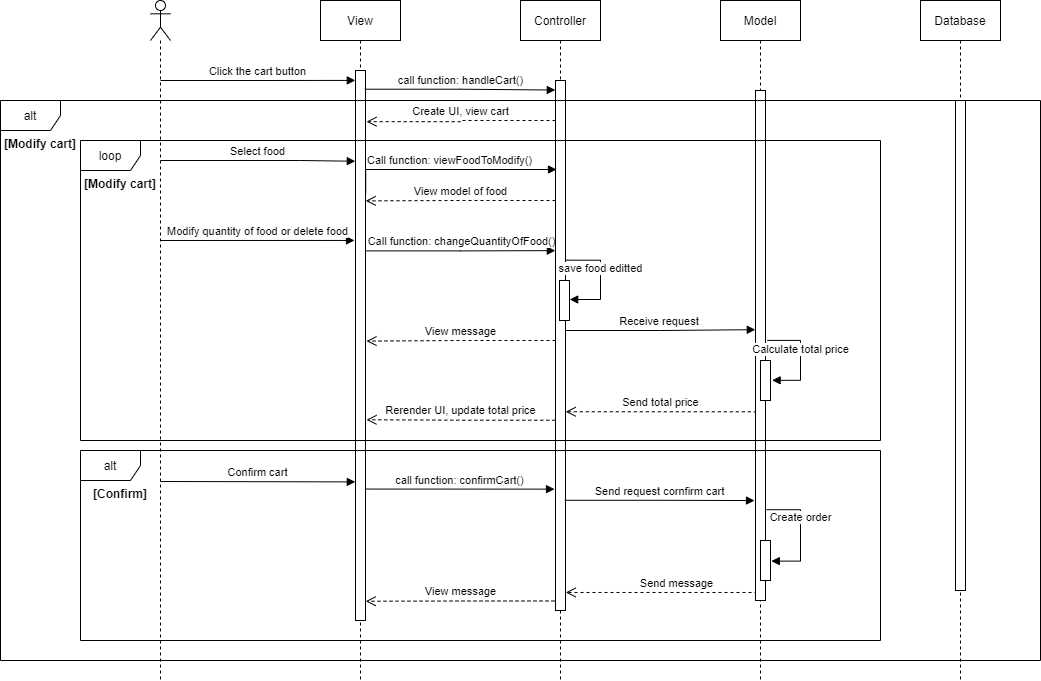

The diagram above was exported from draw.io. Its source (the exported page's mxGraphModel, read from the mxfile embedded in the PNG):
<mxGraphModel dx="1038" dy="500" grid="1" gridSize="10" guides="1" tooltips="1" connect="1" arrows="1" fold="1" page="1" pageScale="1" pageWidth="827" pageHeight="1169" background="none" math="0" shadow="0">
  <root>
    <mxCell id="0" />
    <mxCell id="1" parent="0" />
    <mxCell id="fKOpG12PZtYlhsVcPY2Q-10" value="" style="shape=umlLifeline;participant=umlActor;perimeter=lifelinePerimeter;whiteSpace=wrap;html=1;container=1;collapsible=0;recursiveResize=0;verticalAlign=top;spacingTop=36;outlineConnect=0;" parent="1" vertex="1">
      <mxGeometry x="190" y="80" width="20" height="680" as="geometry" />
    </mxCell>
    <mxCell id="fKOpG12PZtYlhsVcPY2Q-20" value="Click the cart button" style="html=1;verticalAlign=bottom;endArrow=block;rounded=0;edgeStyle=orthogonalEdgeStyle;entryX=-0.02;entryY=0.018;entryDx=0;entryDy=0;entryPerimeter=0;" parent="fKOpG12PZtYlhsVcPY2Q-10" target="fKOpG12PZtYlhsVcPY2Q-16" edge="1">
      <mxGeometry width="80" relative="1" as="geometry">
        <mxPoint x="10" y="80" as="sourcePoint" />
        <mxPoint x="90" y="80" as="targetPoint" />
        <Array as="points" />
      </mxGeometry>
    </mxCell>
    <mxCell id="fKOpG12PZtYlhsVcPY2Q-11" value="View" style="shape=umlLifeline;perimeter=lifelinePerimeter;whiteSpace=wrap;html=1;container=1;collapsible=0;recursiveResize=0;outlineConnect=0;" parent="1" vertex="1">
      <mxGeometry x="360" y="80" width="80" height="680" as="geometry" />
    </mxCell>
    <mxCell id="fKOpG12PZtYlhsVcPY2Q-16" value="" style="html=1;points=[];perimeter=orthogonalPerimeter;" parent="fKOpG12PZtYlhsVcPY2Q-11" vertex="1">
      <mxGeometry x="35" y="70" width="10" height="550" as="geometry" />
    </mxCell>
    <mxCell id="fKOpG12PZtYlhsVcPY2Q-12" value="Controller" style="shape=umlLifeline;perimeter=lifelinePerimeter;whiteSpace=wrap;html=1;container=1;collapsible=0;recursiveResize=0;outlineConnect=0;" parent="1" vertex="1">
      <mxGeometry x="560" y="80" width="80" height="680" as="geometry" />
    </mxCell>
    <mxCell id="fKOpG12PZtYlhsVcPY2Q-17" value="" style="html=1;points=[];perimeter=orthogonalPerimeter;" parent="fKOpG12PZtYlhsVcPY2Q-12" vertex="1">
      <mxGeometry x="35" y="80" width="10" height="530" as="geometry" />
    </mxCell>
    <mxCell id="fKOpG12PZtYlhsVcPY2Q-22" value="Create UI, view cart" style="html=1;verticalAlign=bottom;endArrow=open;dashed=1;endSize=8;rounded=0;edgeStyle=orthogonalEdgeStyle;entryX=1.1;entryY=0.093;entryDx=0;entryDy=0;entryPerimeter=0;" parent="fKOpG12PZtYlhsVcPY2Q-12" target="fKOpG12PZtYlhsVcPY2Q-16" edge="1">
      <mxGeometry relative="1" as="geometry">
        <mxPoint x="35" y="120" as="sourcePoint" />
        <mxPoint x="-150" y="120" as="targetPoint" />
        <Array as="points" />
      </mxGeometry>
    </mxCell>
    <mxCell id="fKOpG12PZtYlhsVcPY2Q-29" value="View model of food" style="html=1;verticalAlign=bottom;endArrow=open;dashed=1;endSize=8;rounded=0;edgeStyle=orthogonalEdgeStyle;entryX=1.02;entryY=0.237;entryDx=0;entryDy=0;entryPerimeter=0;" parent="fKOpG12PZtYlhsVcPY2Q-12" target="fKOpG12PZtYlhsVcPY2Q-16" edge="1">
      <mxGeometry relative="1" as="geometry">
        <mxPoint x="35" y="200" as="sourcePoint" />
        <mxPoint x="-45" y="200" as="targetPoint" />
      </mxGeometry>
    </mxCell>
    <mxCell id="fKOpG12PZtYlhsVcPY2Q-32" value="" style="html=1;points=[];perimeter=orthogonalPerimeter;" parent="fKOpG12PZtYlhsVcPY2Q-12" vertex="1">
      <mxGeometry x="39" y="280" width="10" height="40" as="geometry" />
    </mxCell>
    <mxCell id="fKOpG12PZtYlhsVcPY2Q-33" value="save food editted" style="html=1;verticalAlign=bottom;endArrow=block;rounded=0;edgeStyle=orthogonalEdgeStyle;entryX=1.02;entryY=0.475;entryDx=0;entryDy=0;entryPerimeter=0;exitX=1.02;exitY=0.339;exitDx=0;exitDy=0;exitPerimeter=0;" parent="fKOpG12PZtYlhsVcPY2Q-12" source="fKOpG12PZtYlhsVcPY2Q-17" target="fKOpG12PZtYlhsVcPY2Q-32" edge="1">
      <mxGeometry width="80" relative="1" as="geometry">
        <mxPoint x="49" y="260" as="sourcePoint" />
        <mxPoint x="10" y="370" as="targetPoint" />
        <Array as="points">
          <mxPoint x="80" y="260" />
          <mxPoint x="80" y="299" />
        </Array>
      </mxGeometry>
    </mxCell>
    <mxCell id="fKOpG12PZtYlhsVcPY2Q-34" value="View message" style="html=1;verticalAlign=bottom;endArrow=open;dashed=1;endSize=8;rounded=0;edgeStyle=orthogonalEdgeStyle;entryX=1.1;entryY=0.492;entryDx=0;entryDy=0;entryPerimeter=0;" parent="fKOpG12PZtYlhsVcPY2Q-12" target="fKOpG12PZtYlhsVcPY2Q-16" edge="1">
      <mxGeometry relative="1" as="geometry">
        <mxPoint x="35" y="340" as="sourcePoint" />
        <mxPoint x="-150" y="340" as="targetPoint" />
        <Array as="points" />
      </mxGeometry>
    </mxCell>
    <mxCell id="Mug1CdhfAQZ_JFjvG_6x-2" value="Receive request&amp;nbsp;" style="html=1;verticalAlign=bottom;endArrow=block;rounded=0;edgeStyle=orthogonalEdgeStyle;entryX=-0.02;entryY=0.469;entryDx=0;entryDy=0;entryPerimeter=0;" parent="fKOpG12PZtYlhsVcPY2Q-12" target="fKOpG12PZtYlhsVcPY2Q-18" edge="1">
      <mxGeometry width="80" relative="1" as="geometry">
        <mxPoint x="45" y="330" as="sourcePoint" />
        <mxPoint x="125" y="330" as="targetPoint" />
      </mxGeometry>
    </mxCell>
    <mxCell id="fKOpG12PZtYlhsVcPY2Q-13" value="Model" style="shape=umlLifeline;perimeter=lifelinePerimeter;whiteSpace=wrap;html=1;container=1;collapsible=0;recursiveResize=0;outlineConnect=0;" parent="1" vertex="1">
      <mxGeometry x="760" y="80" width="80" height="680" as="geometry" />
    </mxCell>
    <mxCell id="fKOpG12PZtYlhsVcPY2Q-18" value="" style="html=1;points=[];perimeter=orthogonalPerimeter;" parent="fKOpG12PZtYlhsVcPY2Q-13" vertex="1">
      <mxGeometry x="35" y="90" width="10" height="510" as="geometry" />
    </mxCell>
    <mxCell id="fKOpG12PZtYlhsVcPY2Q-40" value="" style="html=1;points=[];perimeter=orthogonalPerimeter;" parent="fKOpG12PZtYlhsVcPY2Q-13" vertex="1">
      <mxGeometry x="40" y="540" width="10" height="40" as="geometry" />
    </mxCell>
    <mxCell id="fKOpG12PZtYlhsVcPY2Q-41" value="Create order" style="html=1;verticalAlign=bottom;endArrow=block;rounded=0;edgeStyle=orthogonalEdgeStyle;exitX=1.1;exitY=0.822;exitDx=0;exitDy=0;exitPerimeter=0;entryX=1.08;entryY=0.515;entryDx=0;entryDy=0;entryPerimeter=0;" parent="fKOpG12PZtYlhsVcPY2Q-13" source="fKOpG12PZtYlhsVcPY2Q-18" target="fKOpG12PZtYlhsVcPY2Q-40" edge="1">
      <mxGeometry x="-0.1148" width="80" relative="1" as="geometry">
        <mxPoint x="-220" y="370" as="sourcePoint" />
        <mxPoint x="46" y="484" as="targetPoint" />
        <Array as="points">
          <mxPoint x="80" y="509" />
          <mxPoint x="80" y="561" />
        </Array>
        <mxPoint as="offset" />
      </mxGeometry>
    </mxCell>
    <mxCell id="fKOpG12PZtYlhsVcPY2Q-44" value="Send message" style="html=1;verticalAlign=bottom;endArrow=open;dashed=1;endSize=8;rounded=0;edgeStyle=orthogonalEdgeStyle;entryX=1.02;entryY=0.966;entryDx=0;entryDy=0;entryPerimeter=0;" parent="fKOpG12PZtYlhsVcPY2Q-13" target="fKOpG12PZtYlhsVcPY2Q-17" edge="1">
      <mxGeometry relative="1" as="geometry">
        <mxPoint x="35" y="560" as="sourcePoint" />
        <mxPoint x="-45" y="560" as="targetPoint" />
        <Array as="points">
          <mxPoint x="35" y="592" />
        </Array>
      </mxGeometry>
    </mxCell>
    <mxCell id="Mug1CdhfAQZ_JFjvG_6x-3" value="" style="html=1;points=[];perimeter=orthogonalPerimeter;" parent="fKOpG12PZtYlhsVcPY2Q-13" vertex="1">
      <mxGeometry x="40" y="360" width="10" height="40" as="geometry" />
    </mxCell>
    <mxCell id="Mug1CdhfAQZ_JFjvG_6x-4" value="Calculate total price" style="html=1;verticalAlign=bottom;endArrow=block;rounded=0;edgeStyle=orthogonalEdgeStyle;exitX=1.18;exitY=0.49;exitDx=0;exitDy=0;exitPerimeter=0;entryX=1.16;entryY=0.495;entryDx=0;entryDy=0;entryPerimeter=0;" parent="fKOpG12PZtYlhsVcPY2Q-13" source="fKOpG12PZtYlhsVcPY2Q-18" target="Mug1CdhfAQZ_JFjvG_6x-3" edge="1">
      <mxGeometry width="80" relative="1" as="geometry">
        <mxPoint x="-260" y="400" as="sourcePoint" />
        <mxPoint x="-180" y="400" as="targetPoint" />
        <Array as="points">
          <mxPoint x="80" y="340" />
          <mxPoint x="80" y="380" />
        </Array>
      </mxGeometry>
    </mxCell>
    <mxCell id="Mug1CdhfAQZ_JFjvG_6x-5" value="Send total price" style="html=1;verticalAlign=bottom;endArrow=open;dashed=1;endSize=8;rounded=0;edgeStyle=orthogonalEdgeStyle;entryX=1.02;entryY=0.625;entryDx=0;entryDy=0;entryPerimeter=0;" parent="fKOpG12PZtYlhsVcPY2Q-13" target="fKOpG12PZtYlhsVcPY2Q-17" edge="1">
      <mxGeometry relative="1" as="geometry">
        <mxPoint x="35" y="410" as="sourcePoint" />
        <mxPoint x="-45" y="410" as="targetPoint" />
        <Array as="points">
          <mxPoint x="35" y="411" />
        </Array>
      </mxGeometry>
    </mxCell>
    <mxCell id="fKOpG12PZtYlhsVcPY2Q-14" value="Database" style="shape=umlLifeline;perimeter=lifelinePerimeter;whiteSpace=wrap;html=1;container=1;collapsible=0;recursiveResize=0;outlineConnect=0;" parent="1" vertex="1">
      <mxGeometry x="960" y="80" width="80" height="680" as="geometry" />
    </mxCell>
    <mxCell id="fKOpG12PZtYlhsVcPY2Q-19" value="" style="html=1;points=[];perimeter=orthogonalPerimeter;" parent="fKOpG12PZtYlhsVcPY2Q-14" vertex="1">
      <mxGeometry x="35" y="100" width="10" height="490" as="geometry" />
    </mxCell>
    <mxCell id="fKOpG12PZtYlhsVcPY2Q-21" value="call function: handleCart()" style="html=1;verticalAlign=bottom;endArrow=block;rounded=0;edgeStyle=orthogonalEdgeStyle;exitX=0.94;exitY=0.034;exitDx=0;exitDy=0;exitPerimeter=0;entryX=-0.02;entryY=0.018;entryDx=0;entryDy=0;entryPerimeter=0;" parent="1" source="fKOpG12PZtYlhsVcPY2Q-16" target="fKOpG12PZtYlhsVcPY2Q-17" edge="1">
      <mxGeometry width="80" relative="1" as="geometry">
        <mxPoint x="410" y="170" as="sourcePoint" />
        <mxPoint x="590" y="169" as="targetPoint" />
        <Array as="points" />
      </mxGeometry>
    </mxCell>
    <mxCell id="fKOpG12PZtYlhsVcPY2Q-23" value="Select food" style="html=1;verticalAlign=bottom;endArrow=block;rounded=0;edgeStyle=orthogonalEdgeStyle;entryX=-0.02;entryY=0.165;entryDx=0;entryDy=0;entryPerimeter=0;" parent="1" target="fKOpG12PZtYlhsVcPY2Q-16" edge="1">
      <mxGeometry width="80" relative="1" as="geometry">
        <mxPoint x="200" y="240" as="sourcePoint" />
        <mxPoint x="380" y="240" as="targetPoint" />
        <Array as="points">
          <mxPoint x="340" y="240" />
        </Array>
      </mxGeometry>
    </mxCell>
    <mxCell id="fKOpG12PZtYlhsVcPY2Q-24" value="Call function: viewFoodToModify()" style="html=1;verticalAlign=bottom;endArrow=block;rounded=0;edgeStyle=orthogonalEdgeStyle;exitX=1.02;exitY=0.224;exitDx=0;exitDy=0;exitPerimeter=0;" parent="1" source="fKOpG12PZtYlhsVcPY2Q-16" edge="1">
      <mxGeometry width="80" relative="1" as="geometry">
        <mxPoint x="410" y="250" as="sourcePoint" />
        <mxPoint x="596" y="249" as="targetPoint" />
        <Array as="points">
          <mxPoint x="596" y="249" />
        </Array>
      </mxGeometry>
    </mxCell>
    <mxCell id="fKOpG12PZtYlhsVcPY2Q-30" value="Modify quantity of food or delete food" style="html=1;verticalAlign=bottom;endArrow=block;rounded=0;edgeStyle=orthogonalEdgeStyle;entryX=-0.1;entryY=0.309;entryDx=0;entryDy=0;entryPerimeter=0;" parent="1" target="fKOpG12PZtYlhsVcPY2Q-16" edge="1">
      <mxGeometry width="80" relative="1" as="geometry">
        <mxPoint x="200" y="320" as="sourcePoint" />
        <mxPoint x="390" y="320" as="targetPoint" />
        <Array as="points" />
      </mxGeometry>
    </mxCell>
    <mxCell id="fKOpG12PZtYlhsVcPY2Q-31" value="Call function: changeQuantityOfFood()" style="html=1;verticalAlign=bottom;endArrow=block;rounded=0;edgeStyle=orthogonalEdgeStyle;exitX=1.1;exitY=0.328;exitDx=0;exitDy=0;exitPerimeter=0;entryX=-0.02;entryY=0.321;entryDx=0;entryDy=0;entryPerimeter=0;" parent="1" source="fKOpG12PZtYlhsVcPY2Q-16" target="fKOpG12PZtYlhsVcPY2Q-17" edge="1">
      <mxGeometry width="80" relative="1" as="geometry">
        <mxPoint x="410" y="330" as="sourcePoint" />
        <mxPoint x="590" y="330" as="targetPoint" />
        <Array as="points" />
      </mxGeometry>
    </mxCell>
    <mxCell id="fKOpG12PZtYlhsVcPY2Q-36" value="[Modify cart]" style="text;align=center;fontStyle=1;verticalAlign=middle;spacingLeft=3;spacingRight=3;strokeColor=none;rotatable=0;points=[[0,0.5],[1,0.5]];portConstraint=eastwest;" parent="1" vertex="1">
      <mxGeometry x="120" y="250" width="80" height="26" as="geometry" />
    </mxCell>
    <mxCell id="fKOpG12PZtYlhsVcPY2Q-37" value="Confirm cart" style="html=1;verticalAlign=bottom;endArrow=block;rounded=0;edgeStyle=orthogonalEdgeStyle;entryX=-0.02;entryY=0.748;entryDx=0;entryDy=0;entryPerimeter=0;" parent="1" target="fKOpG12PZtYlhsVcPY2Q-16" edge="1">
      <mxGeometry width="80" relative="1" as="geometry">
        <mxPoint x="200" y="561" as="sourcePoint" />
        <mxPoint x="390" y="480" as="targetPoint" />
        <Array as="points">
          <mxPoint x="200" y="561" />
        </Array>
      </mxGeometry>
    </mxCell>
    <mxCell id="fKOpG12PZtYlhsVcPY2Q-38" value="call function: confirmCart()" style="html=1;verticalAlign=bottom;endArrow=block;rounded=0;edgeStyle=orthogonalEdgeStyle;exitX=1.02;exitY=0.761;exitDx=0;exitDy=0;exitPerimeter=0;entryX=-0.1;entryY=0.771;entryDx=0;entryDy=0;entryPerimeter=0;" parent="1" source="fKOpG12PZtYlhsVcPY2Q-16" target="fKOpG12PZtYlhsVcPY2Q-17" edge="1">
      <mxGeometry width="80" relative="1" as="geometry">
        <mxPoint x="410" y="490" as="sourcePoint" />
        <mxPoint x="550" y="491" as="targetPoint" />
        <Array as="points" />
      </mxGeometry>
    </mxCell>
    <mxCell id="fKOpG12PZtYlhsVcPY2Q-39" value="Send request cornfirm cart" style="html=1;verticalAlign=bottom;endArrow=block;rounded=0;edgeStyle=orthogonalEdgeStyle;exitX=0.94;exitY=0.792;exitDx=0;exitDy=0;exitPerimeter=0;entryX=-0.1;entryY=0.804;entryDx=0;entryDy=0;entryPerimeter=0;" parent="1" source="fKOpG12PZtYlhsVcPY2Q-17" target="fKOpG12PZtYlhsVcPY2Q-18" edge="1">
      <mxGeometry width="80" relative="1" as="geometry">
        <mxPoint x="610" y="500" as="sourcePoint" />
        <mxPoint x="690" y="500" as="targetPoint" />
        <Array as="points">
          <mxPoint x="700" y="580" />
          <mxPoint x="700" y="580" />
        </Array>
      </mxGeometry>
    </mxCell>
    <mxCell id="fKOpG12PZtYlhsVcPY2Q-45" value="View message" style="html=1;verticalAlign=bottom;endArrow=open;dashed=1;endSize=8;rounded=0;edgeStyle=orthogonalEdgeStyle;exitX=-0.1;exitY=0.982;exitDx=0;exitDy=0;exitPerimeter=0;entryX=1.02;entryY=0.965;entryDx=0;entryDy=0;entryPerimeter=0;" parent="1" source="fKOpG12PZtYlhsVcPY2Q-17" target="fKOpG12PZtYlhsVcPY2Q-16" edge="1">
      <mxGeometry relative="1" as="geometry">
        <mxPoint x="595" y="650" as="sourcePoint" />
        <mxPoint x="515" y="650" as="targetPoint" />
        <Array as="points">
          <mxPoint x="500" y="681" />
          <mxPoint x="500" y="681" />
        </Array>
      </mxGeometry>
    </mxCell>
    <mxCell id="fKOpG12PZtYlhsVcPY2Q-47" value="loop" style="shape=umlFrame;whiteSpace=wrap;html=1;" parent="1" vertex="1">
      <mxGeometry x="120" y="220" width="800" height="300" as="geometry" />
    </mxCell>
    <mxCell id="fKOpG12PZtYlhsVcPY2Q-49" value="[Confirm]" style="text;align=center;fontStyle=1;verticalAlign=middle;spacingLeft=3;spacingRight=3;strokeColor=none;rotatable=0;points=[[0,0.5],[1,0.5]];portConstraint=eastwest;" parent="1" vertex="1">
      <mxGeometry x="120" y="560" width="80" height="26" as="geometry" />
    </mxCell>
    <mxCell id="fKOpG12PZtYlhsVcPY2Q-50" value="alt" style="shape=umlFrame;whiteSpace=wrap;html=1;" parent="1" vertex="1">
      <mxGeometry x="40" y="180" width="1040" height="560" as="geometry" />
    </mxCell>
    <mxCell id="fKOpG12PZtYlhsVcPY2Q-51" value="[Modify cart]" style="text;align=center;fontStyle=1;verticalAlign=middle;spacingLeft=3;spacingRight=3;strokeColor=none;rotatable=0;points=[[0,0.5],[1,0.5]];portConstraint=eastwest;" parent="1" vertex="1">
      <mxGeometry x="40" y="210" width="80" height="26" as="geometry" />
    </mxCell>
    <mxCell id="fKOpG12PZtYlhsVcPY2Q-48" value="alt" style="shape=umlFrame;whiteSpace=wrap;html=1;" parent="1" vertex="1">
      <mxGeometry x="120" y="530" width="800" height="190" as="geometry" />
    </mxCell>
    <mxCell id="Mug1CdhfAQZ_JFjvG_6x-6" value="Rerender UI, update total price" style="html=1;verticalAlign=bottom;endArrow=open;dashed=1;endSize=8;rounded=0;edgeStyle=orthogonalEdgeStyle;exitX=-0.02;exitY=0.641;exitDx=0;exitDy=0;exitPerimeter=0;entryX=1.1;entryY=0.635;entryDx=0;entryDy=0;entryPerimeter=0;" parent="1" source="fKOpG12PZtYlhsVcPY2Q-17" target="fKOpG12PZtYlhsVcPY2Q-16" edge="1">
      <mxGeometry relative="1" as="geometry">
        <mxPoint x="580" y="580" as="sourcePoint" />
        <mxPoint x="500" y="580" as="targetPoint" />
      </mxGeometry>
    </mxCell>
  </root>
</mxGraphModel>